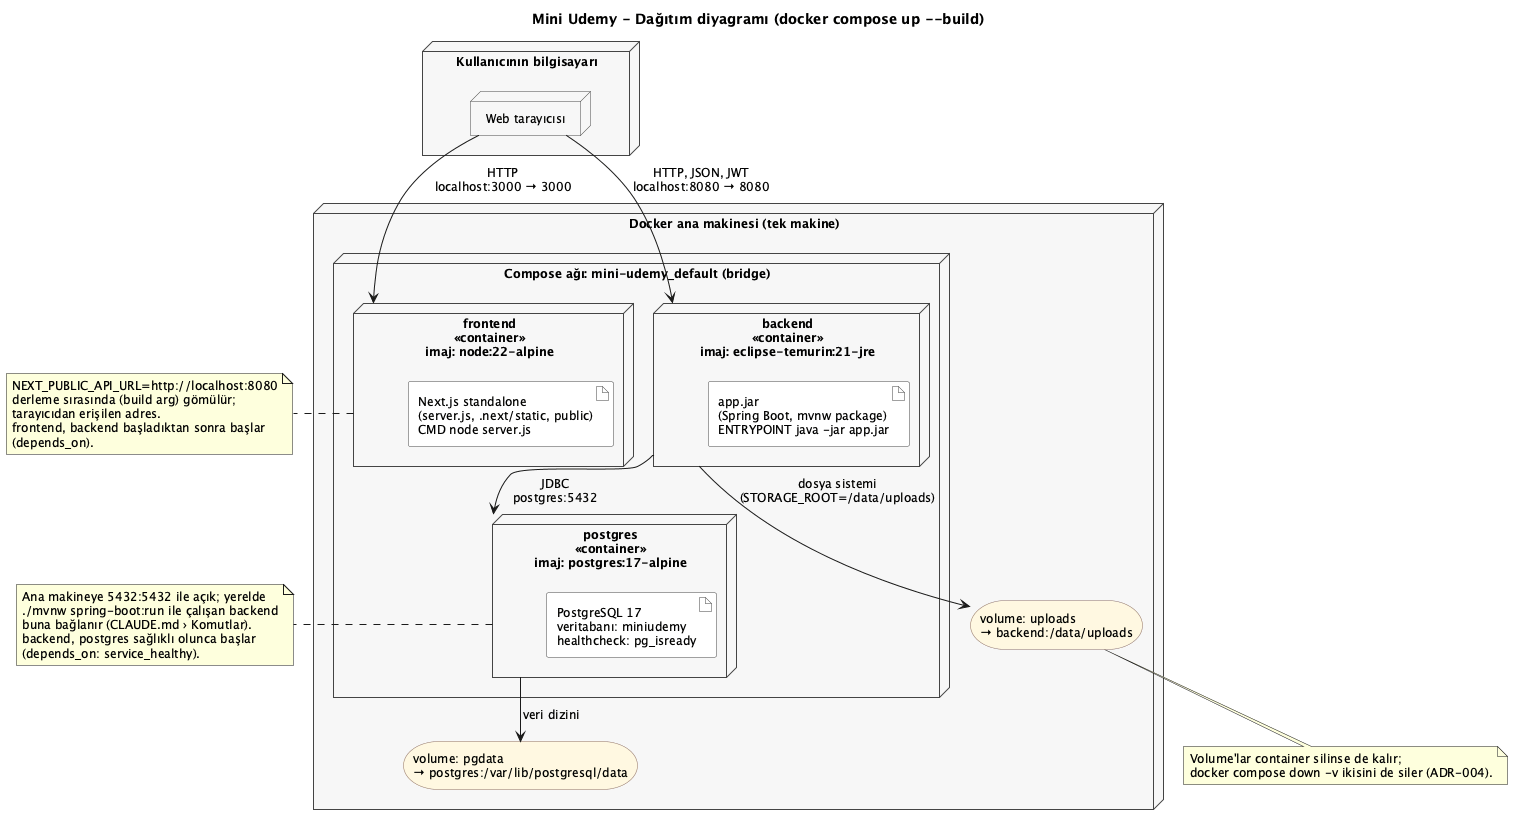

The diagram above was rendered by PlantUML. Its source (embedded in the PNG):
@startuml deployment
' UML dağıtım diyagramı (#94). docker-compose.yml, backend/Dockerfile ve frontend/Dockerfile ile birebir;
' tutarlılık tablosu PR #87/#94'te.
' Render: java -jar plantuml.jar -tpng -tsvg docs/diagrams/deployment.puml (Graphviz gerekmez: smetana)
!pragma layout smetana

skinparam shadowing false
skinparam defaultFontSize 12
skinparam node {
  BackgroundColor #F7F7F7
  BorderColor #444444
}
skinparam artifact {
  BackgroundColor White
  BorderColor #444444
}
skinparam storage {
  BackgroundColor #FFF8E1
  BorderColor #8D6E63
}

title Mini Udemy - Dağıtım diyagramı (docker compose up --build)

node "Kullanıcının bilgisayarı" as client {
  node "Web tarayıcısı" as browser
}

node "Docker ana makinesi (tek makine)" as host {
  node "Compose ağı: mini-udemy_default (bridge)" as net {
    node "frontend\n<<container>>\nimaj: node:22-alpine" as fe {
      artifact "Next.js standalone\n(server.js, .next/static, public)\nCMD node server.js" as feart
    }
    node "backend\n<<container>>\nimaj: eclipse-temurin:21-jre" as be {
      artifact "app.jar\n(Spring Boot, mvnw package)\nENTRYPOINT java -jar app.jar" as beart
    }
    node "postgres\n<<container>>\nimaj: postgres:17-alpine" as pg {
      artifact "PostgreSQL 17\nveritabanı: miniudemy\nhealthcheck: pg_isready" as pgart
    }
  }
  storage "volume: uploads\n→ backend:/data/uploads" as uploads
  storage "volume: pgdata\n→ postgres:/var/lib/postgresql/data" as pgdata
}

browser --> fe : HTTP\nlocalhost:3000 → 3000
browser --> be : HTTP, JSON, JWT\nlocalhost:8080 → 8080
be --> pg : JDBC\npostgres:5432
be --> uploads : dosya sistemi\n(STORAGE_ROOT=/data/uploads)
pg --> pgdata : veri dizini

note right of pg
  Ana makineye 5432:5432 ile açık; yerelde
  ./mvnw spring-boot:run ile çalışan backend
  buna bağlanır (CLAUDE.md › Komutlar).
  backend, postgres sağlıklı olunca başlar
  (depends_on: service_healthy).
end note

note right of fe
  NEXT_PUBLIC_API_URL=http://localhost:8080
  derleme sırasında (build arg) gömülür;
  tarayıcıdan erişilen adres.
  frontend, backend başladıktan sonra başlar
  (depends_on).
end note

note bottom of uploads
  Volume'lar container silinse de kalır;
  docker compose down -v ikisini de siler (ADR-004).
end note
@enduml